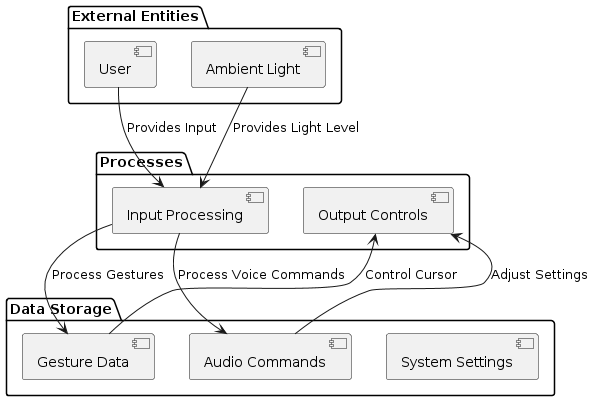

The diagram above was rendered by PlantUML. Its source (embedded in the PNG):
@startuml
package "External Entities" {
  [User] as User
  [Ambient Light] as Light
}

package "Processes" {
  [Input Processing] as Input
  [Output Controls] as Output
}

package "Data Storage" {
  [Gesture Data] as Gestures
  [Audio Commands] as Commands
  [System Settings] as Settings
}

User --> Input : Provides Input
Light --> Input : Provides Light Level

Input --> Gestures : Process Gestures
Input --> Commands : Process Voice Commands

Gestures --> Output : Control Cursor
Commands --> Output : Adjust Settings
@enduml